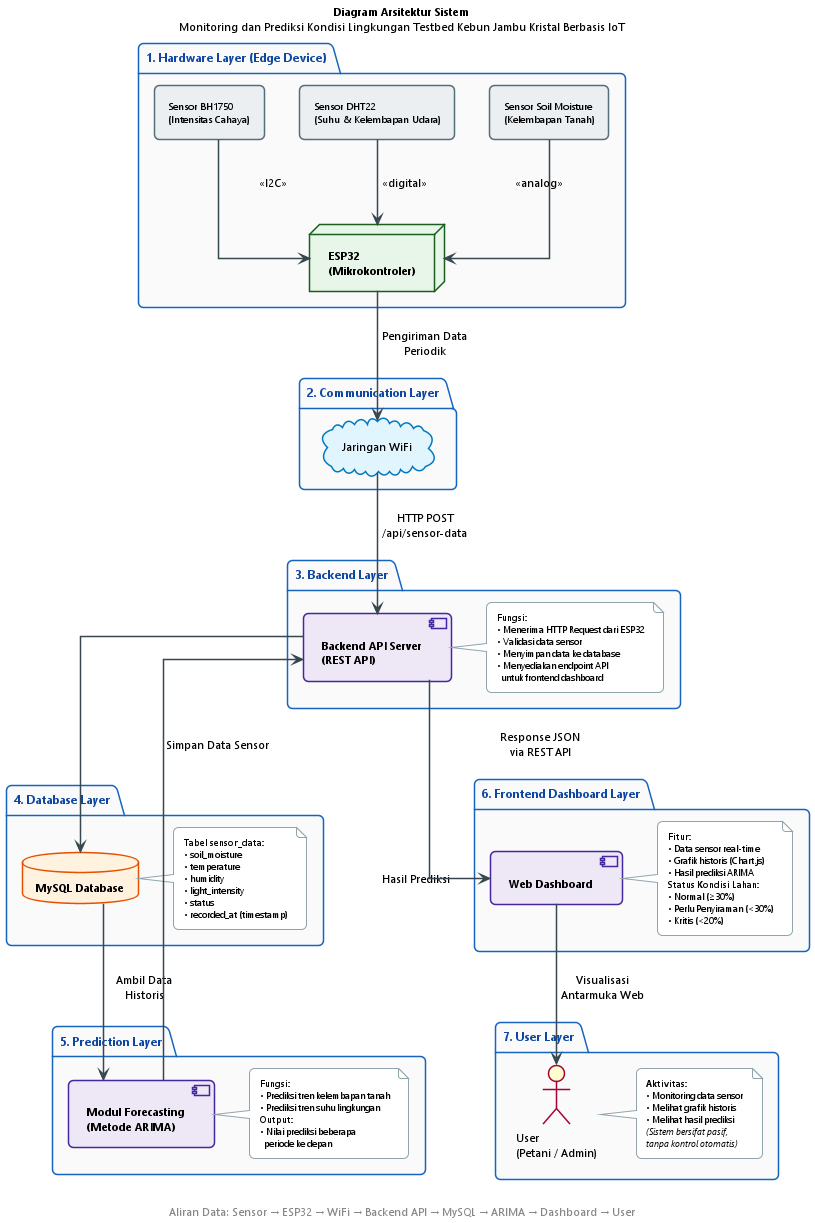

The diagram above was rendered by PlantUML. Its source (embedded in the PNG):
@startuml Arsitektur_Sistem

' ══════════════════════════════════════════════════
' DIAGRAM ARSITEKTUR SISTEM
' Monitoring dan Prediksi Kondisi Lingkungan
' pada Testbed Kebun Jambu Kristal Berbasis IoT
' ══════════════════════════════════════════════════

' ── Global Styling ───────────────────────────────
skinparam backgroundColor white
skinparam defaultFontName "Segoe UI"
skinparam defaultFontSize 11
skinparam shadowing false
skinparam roundCorner 10
skinparam padding 4
skinparam linetype ortho
skinparam ArrowColor #37474F
skinparam ArrowThickness 1.5

skinparam package {
    BorderColor #1565C0
    BackgroundColor #FAFAFA
    FontColor #0D47A1
    FontStyle bold
    FontSize 12
}

skinparam rectangle {
    BorderColor #546E7A
    BackgroundColor #ECEFF1
    FontSize 10
}

skinparam node {
    BorderColor #1B5E20
    BackgroundColor #E8F5E9
    FontStyle bold
}

skinparam component {
    BorderColor #4527A0
    BackgroundColor #EDE7F6
    FontStyle bold
}

skinparam database {
    BorderColor #E65100
    BackgroundColor #FFF3E0
    FontStyle bold
}

skinparam cloud {
    BorderColor #0277BD
    BackgroundColor #E1F5FE
}

skinparam note {
    BorderColor #90A4AE
    BackgroundColor #FFFFFF
    FontSize 9
}

title **Diagram Arsitektur Sistem**\nMonitoring dan Prediksi Kondisi Lingkungan Testbed Kebun Jambu Kristal Berbasis IoT

' ══════════════════════════════════════════════════
' LAYER 1 — HARDWARE (EDGE DEVICE)
' ══════════════════════════════════════════════════
package "1. Hardware Layer (Edge Device)" as HW {
    rectangle "Sensor Soil Moisture\n(Kelembapan Tanah)" as S_SOIL
    rectangle "Sensor DHT22\n(Suhu & Kelembapan Udara)" as S_DHT22
    rectangle "Sensor BH1750\n(Intensitas Cahaya)" as S_LIGHT

    node "ESP32\n(Mikrokontroler)" as ESP32
}

S_SOIL  -down-> ESP32 : <<analog>>
S_DHT22 -down-> ESP32 : <<digital>>
S_LIGHT -down-> ESP32 : <<I2C>>

' ══════════════════════════════════════════════════
' LAYER 2 — COMMUNICATION
' ══════════════════════════════════════════════════
package "2. Communication Layer" as COMM {
    cloud "Jaringan WiFi" as WIFI
}

ESP32 -down-> WIFI : Pengiriman Data\nPeriodik

' ══════════════════════════════════════════════════
' LAYER 3 — BACKEND
' ══════════════════════════════════════════════════
package "3. Backend Layer" as BE {
    component "Backend API Server\n(REST API)" as BACKEND

    note right of BACKEND
        <b>Fungsi:</b>
        • Menerima HTTP Request dari ESP32
        • Validasi data sensor
        • Menyimpan data ke database
        • Menyediakan endpoint API
          untuk frontend dashboard
    end note
}

WIFI -down-> BACKEND : HTTP POST\n/api/sensor-data

' ══════════════════════════════════════════════════
' LAYER 4 — DATABASE
' ══════════════════════════════════════════════════
package "4. Database Layer" as DBL {
    database "MySQL Database" as DB

    note right of DB
        <b>Tabel sensor_data:</b>
        • soil_moisture
        • temperature
        • humidity
        • light_intensity
        • status
        • recorded_at (timestamp)
    end note
}

BACKEND -down-> DB : Simpan Data Sensor

' ══════════════════════════════════════════════════
' LAYER 5 — PREDICTION
' ══════════════════════════════════════════════════
package "5. Prediction Layer" as PRED {
    component "Modul Forecasting\n(Metode ARIMA)" as ARIMA

    note right of ARIMA
        <b>Fungsi:</b>
        • Prediksi tren kelembapan tanah
        • Prediksi tren suhu lingkungan
        <b>Output:</b>
        • Nilai prediksi beberapa
          periode ke depan
    end note
}

DB -down-> ARIMA : Ambil Data\nHistoris
ARIMA -up-> BACKEND : Hasil Prediksi

' ══════════════════════════════════════════════════
' LAYER 6 — FRONTEND DASHBOARD
' ══════════════════════════════════════════════════
package "6. Frontend Dashboard Layer" as FE {
    component "Web Dashboard" as DASHBOARD

    note right of DASHBOARD
        <b>Fitur:</b>
        • Data sensor real-time
        • Grafik historis (Chart.js)
        • Hasil prediksi ARIMA
        <b>Status Kondisi Lahan:</b>
        • Normal (≥30%)
        • Perlu Penyiraman (<30%)
        • Kritis (<20%)
    end note
}

BACKEND -down-> DASHBOARD : Response JSON\nvia REST API

' ══════════════════════════════════════════════════
' LAYER 7 — USER
' ══════════════════════════════════════════════════
package "7. User Layer" as USR {
    actor "User\n(Petani / Admin)" as USER

    note right of USER
        <b>Aktivitas:</b>
        • Monitoring data sensor
        • Melihat grafik historis
        • Melihat hasil prediksi
        <i>(Sistem bersifat pasif,</i>
        <i>tanpa kontrol otomatis)</i>
    end note
}

DASHBOARD -down-> USER : Visualisasi\nAntarmuka Web

' ── Footer ───────────────────────────────────────
center footer \nAliran Data: Sensor → ESP32 → WiFi → Backend API → MySQL → ARIMA → Dashboard → User

@enduml